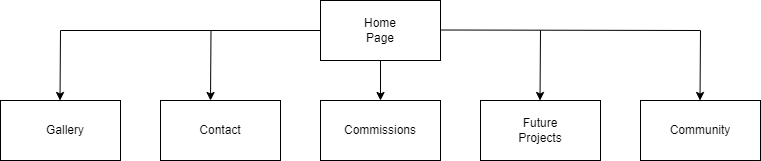

The diagram above was exported from draw.io. Its source (the exported page's mxGraphModel, read from the mxfile embedded in the PNG):
<mxGraphModel dx="1434" dy="780" grid="1" gridSize="10" guides="1" tooltips="1" connect="1" arrows="1" fold="1" page="1" pageScale="1" pageWidth="850" pageHeight="1100" math="0" shadow="0">
  <root>
    <mxCell id="0" />
    <mxCell id="1" parent="0" />
    <mxCell id="mZJuI2SXRs7A_3j0WnGu-1" value="" style="rounded=0;whiteSpace=wrap;html=1;" vertex="1" parent="1">
      <mxGeometry x="360" y="100" width="120" height="60" as="geometry" />
    </mxCell>
    <mxCell id="mZJuI2SXRs7A_3j0WnGu-2" value="Home Page" style="text;html=1;align=center;verticalAlign=middle;whiteSpace=wrap;rounded=0;" vertex="1" parent="1">
      <mxGeometry x="390" y="115" width="60" height="30" as="geometry" />
    </mxCell>
    <mxCell id="mZJuI2SXRs7A_3j0WnGu-3" value="" style="rounded=0;whiteSpace=wrap;html=1;" vertex="1" parent="1">
      <mxGeometry x="40" y="200" width="120" height="60" as="geometry" />
    </mxCell>
    <mxCell id="mZJuI2SXRs7A_3j0WnGu-4" value="Gallery" style="text;html=1;align=center;verticalAlign=middle;whiteSpace=wrap;rounded=0;" vertex="1" parent="1">
      <mxGeometry x="75" y="215" width="60" height="30" as="geometry" />
    </mxCell>
    <mxCell id="mZJuI2SXRs7A_3j0WnGu-5" value="" style="rounded=0;whiteSpace=wrap;html=1;" vertex="1" parent="1">
      <mxGeometry x="200" y="200" width="120" height="60" as="geometry" />
    </mxCell>
    <mxCell id="mZJuI2SXRs7A_3j0WnGu-6" value="Contact" style="text;html=1;align=center;verticalAlign=middle;whiteSpace=wrap;rounded=0;" vertex="1" parent="1">
      <mxGeometry x="230" y="215" width="60" height="30" as="geometry" />
    </mxCell>
    <mxCell id="mZJuI2SXRs7A_3j0WnGu-7" value="" style="rounded=0;whiteSpace=wrap;html=1;" vertex="1" parent="1">
      <mxGeometry x="360" y="200" width="120" height="60" as="geometry" />
    </mxCell>
    <mxCell id="mZJuI2SXRs7A_3j0WnGu-8" value="Commissions" style="text;html=1;align=center;verticalAlign=middle;whiteSpace=wrap;rounded=0;" vertex="1" parent="1">
      <mxGeometry x="390" y="215" width="60" height="30" as="geometry" />
    </mxCell>
    <mxCell id="mZJuI2SXRs7A_3j0WnGu-9" value="" style="rounded=0;whiteSpace=wrap;html=1;" vertex="1" parent="1">
      <mxGeometry x="520" y="200" width="120" height="60" as="geometry" />
    </mxCell>
    <mxCell id="mZJuI2SXRs7A_3j0WnGu-10" value="Future Projects" style="text;html=1;align=center;verticalAlign=middle;whiteSpace=wrap;rounded=0;" vertex="1" parent="1">
      <mxGeometry x="550" y="215" width="60" height="30" as="geometry" />
    </mxCell>
    <mxCell id="mZJuI2SXRs7A_3j0WnGu-11" value="" style="rounded=0;whiteSpace=wrap;html=1;" vertex="1" parent="1">
      <mxGeometry x="680" y="200" width="120" height="60" as="geometry" />
    </mxCell>
    <mxCell id="mZJuI2SXRs7A_3j0WnGu-12" value="Community" style="text;html=1;align=center;verticalAlign=middle;whiteSpace=wrap;rounded=0;" vertex="1" parent="1">
      <mxGeometry x="710" y="215" width="60" height="30" as="geometry" />
    </mxCell>
    <mxCell id="mZJuI2SXRs7A_3j0WnGu-14" value="" style="endArrow=none;html=1;rounded=0;" edge="1" parent="1">
      <mxGeometry width="50" height="50" relative="1" as="geometry">
        <mxPoint x="480" y="129.5" as="sourcePoint" />
        <mxPoint x="740" y="130" as="targetPoint" />
      </mxGeometry>
    </mxCell>
    <mxCell id="mZJuI2SXRs7A_3j0WnGu-15" value="" style="endArrow=none;html=1;rounded=0;" edge="1" parent="1">
      <mxGeometry width="50" height="50" relative="1" as="geometry">
        <mxPoint x="100" y="130" as="sourcePoint" />
        <mxPoint x="360" y="130" as="targetPoint" />
      </mxGeometry>
    </mxCell>
    <mxCell id="mZJuI2SXRs7A_3j0WnGu-16" value="" style="endArrow=classic;html=1;rounded=0;" edge="1" parent="1">
      <mxGeometry width="50" height="50" relative="1" as="geometry">
        <mxPoint x="100" y="130" as="sourcePoint" />
        <mxPoint x="99.5" y="200" as="targetPoint" />
      </mxGeometry>
    </mxCell>
    <mxCell id="mZJuI2SXRs7A_3j0WnGu-17" value="" style="endArrow=classic;html=1;rounded=0;" edge="1" parent="1">
      <mxGeometry width="50" height="50" relative="1" as="geometry">
        <mxPoint x="250.5" y="130" as="sourcePoint" />
        <mxPoint x="250" y="200" as="targetPoint" />
      </mxGeometry>
    </mxCell>
    <mxCell id="mZJuI2SXRs7A_3j0WnGu-18" value="" style="endArrow=classic;html=1;rounded=0;exitX=0.5;exitY=1;exitDx=0;exitDy=0;exitPerimeter=0;" edge="1" parent="1" source="mZJuI2SXRs7A_3j0WnGu-1">
      <mxGeometry width="50" height="50" relative="1" as="geometry">
        <mxPoint x="420" y="170" as="sourcePoint" />
        <mxPoint x="420" y="200" as="targetPoint" />
      </mxGeometry>
    </mxCell>
    <mxCell id="mZJuI2SXRs7A_3j0WnGu-19" value="" style="endArrow=classic;html=1;rounded=0;" edge="1" parent="1">
      <mxGeometry width="50" height="50" relative="1" as="geometry">
        <mxPoint x="580" y="130" as="sourcePoint" />
        <mxPoint x="579.5" y="200" as="targetPoint" />
      </mxGeometry>
    </mxCell>
    <mxCell id="mZJuI2SXRs7A_3j0WnGu-20" value="" style="endArrow=classic;html=1;rounded=0;" edge="1" parent="1">
      <mxGeometry width="50" height="50" relative="1" as="geometry">
        <mxPoint x="740" y="130" as="sourcePoint" />
        <mxPoint x="739.5" y="200" as="targetPoint" />
      </mxGeometry>
    </mxCell>
  </root>
</mxGraphModel>